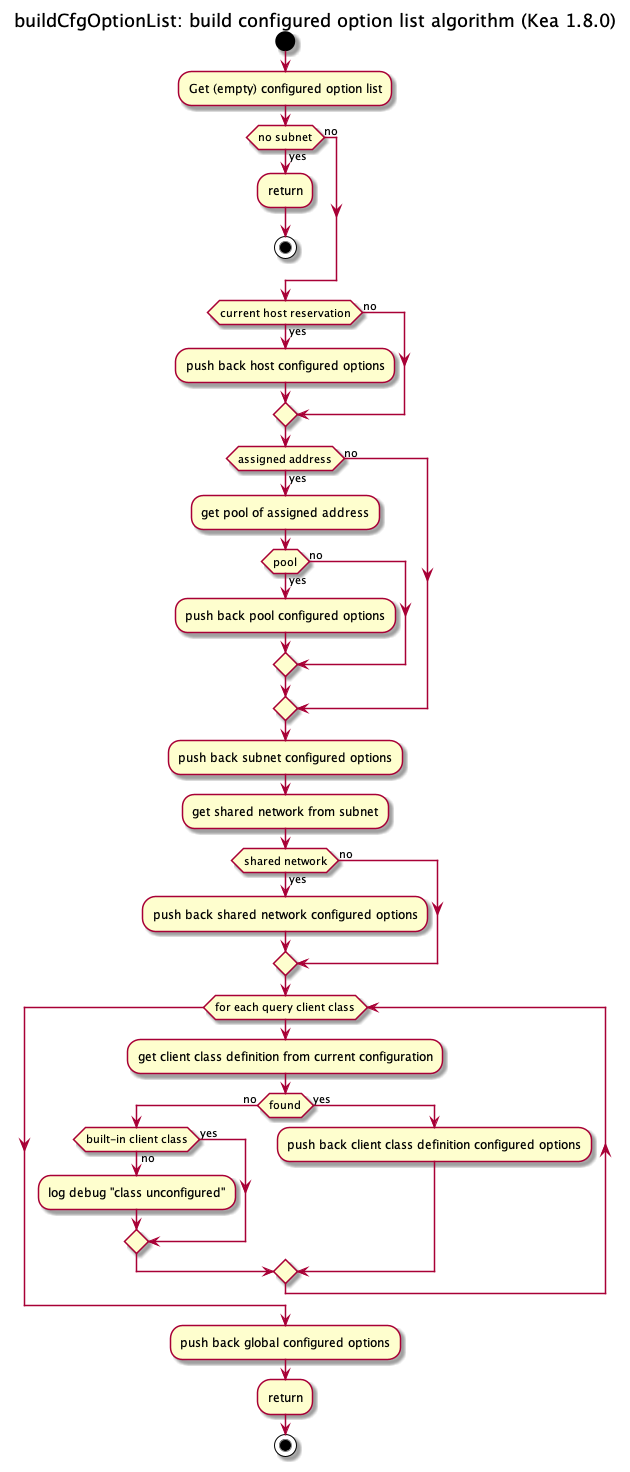

The diagram above was rendered by PlantUML. Its source (embedded in the PNG):
@startuml

title buildCfgOptionList: build configured option list algorithm (Kea 1.8.0)

start
:Get (empty) configured option list;

if (no subnet) then (yes)
  :return;
  stop
else (no)
endif

if (current host reservation) then (yes)
  :push back host configured options;
else (no)
endif

if (assigned address) then (yes)
  :get pool of assigned address;
  if (pool) then (yes)
    :push back pool configured options;
  else (no)
  endif
else (no)
endif

:push back subnet configured options;

:get shared network from subnet;
if (shared network) then (yes)
  :push back shared network configured options;
else (no)
endif

while (for each query client class)
 :get client class definition from current configuration;
 if (found) then (no)
    if (built-in client class) then (yes)
    else (no)
      :log debug "class unconfigured";
    endif
  else (yes)
    :push back client class definition configured options;
  endif
endwhile

:push back global configured options;
:return;
stop

@enduml